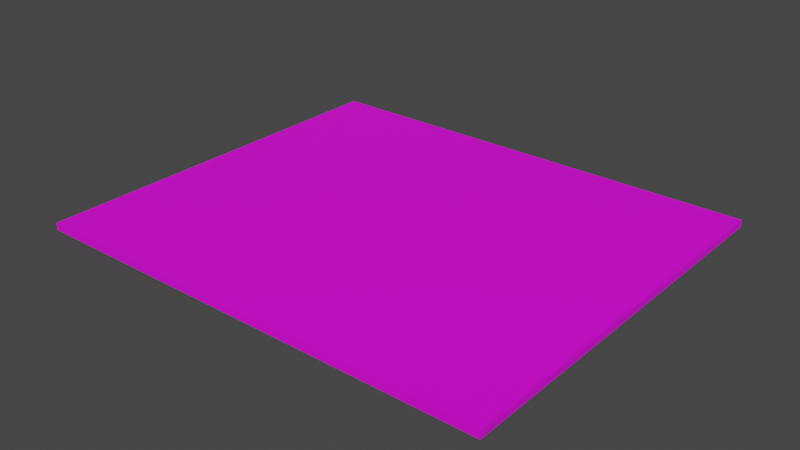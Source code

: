 # Source: SchoolFloor.blend  (saved by Blender 2.90.8; exported with 4.5.12 LTS)
import bpy
from mathutils import Matrix  # noqa: F401  (used for matrix-valued properties, if any)

bpy.ops.wm.read_factory_settings(use_empty=True)
scene = bpy.context.scene
scene.name = 'Scene'

# ---- images (referenced by path relative to the original .blend; pixels are not part of the script)
import os
ASSET_DIR = os.environ.get("B2B_ASSET_DIR", "")  # directory of the original .blend (textures are referenced by path, not embedded)
HERE = os.path.dirname(os.path.abspath(__file__))  # packed textures are extracted next to this script under _unpacked/

def load_image(name, relpath, width, height, colorspace="sRGB"):
    """Load a texture the original file referenced (path relative to the .blend, or extracted next to this script)."""
    p = next((c for c in (os.path.join(HERE, relpath), os.path.join(ASSET_DIR, relpath)) if relpath and os.path.exists(c)), "")
    if p:
        img = bpy.data.images.load(p, check_existing=True)
        img.name = name
    else:  # same state as the original file: an image datablock whose file is absent (Cycles renders it pink)
        img = bpy.data.images.new(name, width, height)
        img.source = "FILE"
        img.filepath = "//" + (relpath or name)
    img.colorspace_settings.name = colorspace
    return img
img_untitled = load_image('Untitled', '', 1024, 1024, 'sRGB')

# ---- materials (node trees are filled in below, after node groups)
mat_material = bpy.data.materials.new('Material')
mat_material.use_transparent_shadow = False

# ---- material node trees
mat_material.use_nodes = True; mat_material.node_tree.nodes.clear()
_N = mat_material.node_tree.nodes; _L = mat_material.node_tree.links
n0 = _N.new('ShaderNodeBsdfPrincipled'); n0.name = 'Principled BSDF'; n0.location = (10, 300)
n0.distribution = 'GGX'
n0.subsurface_method = 'BURLEY'
n0.inputs[3].default_value = 1.45
n0.inputs[27].default_value = (0.0, 0.0, 0.0, 1.0)
n0.inputs[28].default_value = 1.0
n1 = _N.new('ShaderNodeOutputMaterial'); n1.name = 'Material Output'; n1.location = (300, 300)
n2 = _N.new('ShaderNodeTexImage'); n2.name = 'Image Texture'; n2.location = (-375, 222)
n2.image = img_untitled
_L.new(n0.outputs[0], n1.inputs[0])
_L.new(n2.outputs[0], n0.inputs[0])
n1.is_active_output = True

# ---- world
world_world = bpy.data.worlds.new('World'); scene.world = world_world
world_world.use_nodes = True; world_world.node_tree.nodes.clear()
_N = world_world.node_tree.nodes; _L = world_world.node_tree.links
n0 = _N.new('ShaderNodeOutputWorld'); n0.name = 'World Output'; n0.location = (300, 300)
n1 = _N.new('ShaderNodeBackground'); n1.name = 'Background'; n1.location = (10, 300)
n1.inputs[0].default_value = (0.05088, 0.05088, 0.05088, 1.0)
_L.new(n1.outputs[0], n0.inputs[0])
n0.is_active_output = True
world_world.color = (0.05088, 0.05088, 0.05088)
world_world.use_sun_shadow = False
world_world.sun_shadow_jitter_overblur = 0.0

# ---- meshes
me_schoolfloor = bpy.data.meshes.new('SchoolFloor')
me_schoolfloor.from_pydata([(-9.187, -7.798, -0.1018), (-9.187, -7.798, 0.179), (-9.187, 7.805, -0.1018), (-9.187, 7.805, 0.179), (9.195, -7.798, -0.1018), (9.195, -7.798, 0.179), (9.195, 7.805, -0.1018), (9.195, 7.805, 0.179)], [], [(0, 1, 3, 2), (2, 3, 7, 6), (6, 7, 5, 4), (4, 5, 1, 0), (7, 3, 1, 5)])
_uv = me_schoolfloor.uv_layers.new(name='UVMap')
_uv.uv.foreach_set('vector', [0.8897, 0.007505, 0.9047, 0.007505, 0.9047, 0.8436, 0.8897, 0.8436, 0.9198, 0.007523, 0.9358, 0.007558, 0.9358, 0.9291, 0.9198, 0.9291, 0.9659, 0.8436, 0.9508, 0.8436, 0.9508, 0.007505, 0.9659, 0.007505, 0.02359, 0.9291, 0.007504, 0.9291, 0.007503, 0.007523, 0.02359, 0.007558, 0.8747, 0.007502, 0.8747, 0.9925, 0.03859, 0.9925, 0.03859, 0.007502])
me_schoolfloor.materials.append(mat_material)
me_schoolfloor.use_remesh_fix_poles = True
me_schoolfloor.use_remesh_preserve_attributes = False
me_schoolfloor.use_mirror_vertex_groups = False
me_schoolfloor.update()

# ---- objects
ob_schoolfloor = bpy.data.objects.new('SchoolFloor', me_schoolfloor)

# ---- transforms, parenting, visibility, modifiers, constraints
ob_schoolfloor.location = (0.0, 0.0, 0.0)
ob_schoolfloor.lineart.crease_threshold = 0.0

# ---- collection membership
scene.collection.objects.link(ob_schoolfloor)

# ---- scene / render settings (as saved in the file)
scene.frame_start = 1; scene.frame_end = 250; scene.frame_set(0)
scene.render.engine = 'BLENDER_EEVEE_NEXT'
scene.cycles.use_denoising = False
scene.cycles.samples = 128
scene.cycles.sampling_pattern = 'TABULATED_SOBOL'
scene.cycles.use_adaptive_sampling = False
scene.cycles.use_light_tree = False
scene.view_settings.view_transform = 'Filmic'
bpy.context.view_layer.update()

# ---- added for rendering (the .blend has no active camera and no usable light): camera, sun
cam_auto = bpy.data.cameras.new('AutoCamera')
cam_auto.lens = 50.0
cam_auto.sensor_width = 36.0
cam_auto.clip_end = 1000.0
ob_auto_camera = bpy.data.objects.new('AutoCamera', cam_auto)
scene.collection.objects.link(ob_auto_camera)
ob_auto_camera.location = (22.314, -26.7682, 17.8864)
ob_auto_camera.rotation_euler = (1.09748, -7.21219e-08, 0.694738)
scene.camera = ob_auto_camera
light_auto_sun = bpy.data.lights.new('AutoSun', 'SUN')
light_auto_sun.energy = 3.0
light_auto_sun.angle = 0.0523599
ob_auto_sun = bpy.data.objects.new('AutoSun', light_auto_sun)
scene.collection.objects.link(ob_auto_sun)
ob_auto_sun.rotation_euler = (0.872665, 0.174533, 0.523599)
bpy.context.view_layer.update()
